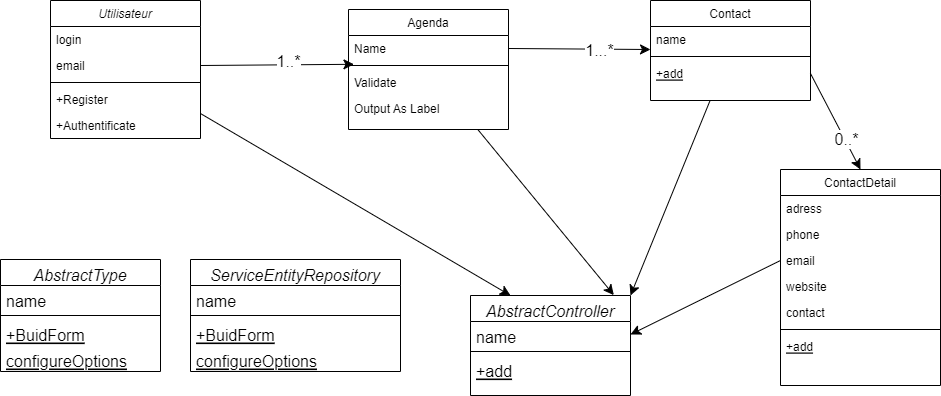

The diagram above was exported from draw.io. Its source (the exported page's mxGraphModel, read from the mxfile embedded in the PNG):
<mxGraphModel dx="1118" dy="591" grid="1" gridSize="10" guides="1" tooltips="1" connect="1" arrows="0" fold="1" page="1" pageScale="1" pageWidth="827" pageHeight="1169" math="0" shadow="0">
  <root>
    <mxCell id="WIyWlLk6GJQsqaUBKTNV-0" />
    <mxCell id="WIyWlLk6GJQsqaUBKTNV-1" parent="WIyWlLk6GJQsqaUBKTNV-0" />
    <mxCell id="fk-s1RnLgeDK2QAYo5ZD-23" style="edgeStyle=none;curved=1;rounded=0;orthogonalLoop=1;jettySize=auto;html=1;entryX=0.25;entryY=0;entryDx=0;entryDy=0;fontSize=12;startSize=8;endSize=8;" edge="1" parent="WIyWlLk6GJQsqaUBKTNV-1" source="zkfFHV4jXpPFQw0GAbJ--0" target="fk-s1RnLgeDK2QAYo5ZD-11">
      <mxGeometry relative="1" as="geometry" />
    </mxCell>
    <mxCell id="zkfFHV4jXpPFQw0GAbJ--0" value="Utilisateur" style="swimlane;fontStyle=2;align=center;verticalAlign=top;childLayout=stackLayout;horizontal=1;startSize=26;horizontalStack=0;resizeParent=1;resizeLast=0;collapsible=1;marginBottom=0;rounded=0;shadow=0;strokeWidth=1;" parent="WIyWlLk6GJQsqaUBKTNV-1" vertex="1">
      <mxGeometry x="210" y="111" width="150" height="138" as="geometry">
        <mxRectangle x="230" y="140" width="160" height="26" as="alternateBounds" />
      </mxGeometry>
    </mxCell>
    <mxCell id="zkfFHV4jXpPFQw0GAbJ--1" value="login" style="text;align=left;verticalAlign=top;spacingLeft=4;spacingRight=4;overflow=hidden;rotatable=0;points=[[0,0.5],[1,0.5]];portConstraint=eastwest;" parent="zkfFHV4jXpPFQw0GAbJ--0" vertex="1">
      <mxGeometry y="26" width="150" height="26" as="geometry" />
    </mxCell>
    <mxCell id="zkfFHV4jXpPFQw0GAbJ--3" value="email" style="text;align=left;verticalAlign=top;spacingLeft=4;spacingRight=4;overflow=hidden;rotatable=0;points=[[0,0.5],[1,0.5]];portConstraint=eastwest;rounded=0;shadow=0;html=0;" parent="zkfFHV4jXpPFQw0GAbJ--0" vertex="1">
      <mxGeometry y="52" width="150" height="26" as="geometry" />
    </mxCell>
    <mxCell id="zkfFHV4jXpPFQw0GAbJ--4" value="" style="line;html=1;strokeWidth=1;align=left;verticalAlign=middle;spacingTop=-1;spacingLeft=3;spacingRight=3;rotatable=0;labelPosition=right;points=[];portConstraint=eastwest;" parent="zkfFHV4jXpPFQw0GAbJ--0" vertex="1">
      <mxGeometry y="78" width="150" height="8" as="geometry" />
    </mxCell>
    <mxCell id="fk-s1RnLgeDK2QAYo5ZD-10" value="+Register" style="text;align=left;verticalAlign=top;spacingLeft=4;spacingRight=4;overflow=hidden;rotatable=0;points=[[0,0.5],[1,0.5]];portConstraint=eastwest;" vertex="1" parent="zkfFHV4jXpPFQw0GAbJ--0">
      <mxGeometry y="86" width="150" height="26" as="geometry" />
    </mxCell>
    <mxCell id="zkfFHV4jXpPFQw0GAbJ--5" value="+Authentificate" style="text;align=left;verticalAlign=top;spacingLeft=4;spacingRight=4;overflow=hidden;rotatable=0;points=[[0,0.5],[1,0.5]];portConstraint=eastwest;" parent="zkfFHV4jXpPFQw0GAbJ--0" vertex="1">
      <mxGeometry y="112" width="150" height="26" as="geometry" />
    </mxCell>
    <mxCell id="zkfFHV4jXpPFQw0GAbJ--6" value="ContactDetail" style="swimlane;fontStyle=0;align=center;verticalAlign=top;childLayout=stackLayout;horizontal=1;startSize=26;horizontalStack=0;resizeParent=1;resizeLast=0;collapsible=1;marginBottom=0;rounded=0;shadow=0;strokeWidth=1;" parent="WIyWlLk6GJQsqaUBKTNV-1" vertex="1">
      <mxGeometry x="940" y="280" width="160" height="216" as="geometry">
        <mxRectangle x="130" y="380" width="160" height="26" as="alternateBounds" />
      </mxGeometry>
    </mxCell>
    <mxCell id="zkfFHV4jXpPFQw0GAbJ--7" value="adress" style="text;align=left;verticalAlign=top;spacingLeft=4;spacingRight=4;overflow=hidden;rotatable=0;points=[[0,0.5],[1,0.5]];portConstraint=eastwest;" parent="zkfFHV4jXpPFQw0GAbJ--6" vertex="1">
      <mxGeometry y="26" width="160" height="26" as="geometry" />
    </mxCell>
    <mxCell id="fk-s1RnLgeDK2QAYo5ZD-4" value="phone" style="text;align=left;verticalAlign=top;spacingLeft=4;spacingRight=4;overflow=hidden;rotatable=0;points=[[0,0.5],[1,0.5]];portConstraint=eastwest;rounded=0;shadow=0;html=0;" vertex="1" parent="zkfFHV4jXpPFQw0GAbJ--6">
      <mxGeometry y="52" width="160" height="26" as="geometry" />
    </mxCell>
    <mxCell id="fk-s1RnLgeDK2QAYo5ZD-5" value="email" style="text;align=left;verticalAlign=top;spacingLeft=4;spacingRight=4;overflow=hidden;rotatable=0;points=[[0,0.5],[1,0.5]];portConstraint=eastwest;rounded=0;shadow=0;html=0;" vertex="1" parent="zkfFHV4jXpPFQw0GAbJ--6">
      <mxGeometry y="78" width="160" height="26" as="geometry" />
    </mxCell>
    <mxCell id="fk-s1RnLgeDK2QAYo5ZD-6" value="website" style="text;align=left;verticalAlign=top;spacingLeft=4;spacingRight=4;overflow=hidden;rotatable=0;points=[[0,0.5],[1,0.5]];portConstraint=eastwest;rounded=0;shadow=0;html=0;" vertex="1" parent="zkfFHV4jXpPFQw0GAbJ--6">
      <mxGeometry y="104" width="160" height="26" as="geometry" />
    </mxCell>
    <mxCell id="zkfFHV4jXpPFQw0GAbJ--8" value="contact" style="text;align=left;verticalAlign=top;spacingLeft=4;spacingRight=4;overflow=hidden;rotatable=0;points=[[0,0.5],[1,0.5]];portConstraint=eastwest;rounded=0;shadow=0;html=0;" parent="zkfFHV4jXpPFQw0GAbJ--6" vertex="1">
      <mxGeometry y="130" width="160" height="26" as="geometry" />
    </mxCell>
    <mxCell id="zkfFHV4jXpPFQw0GAbJ--9" value="" style="line;html=1;strokeWidth=1;align=left;verticalAlign=middle;spacingTop=-1;spacingLeft=3;spacingRight=3;rotatable=0;labelPosition=right;points=[];portConstraint=eastwest;" parent="zkfFHV4jXpPFQw0GAbJ--6" vertex="1">
      <mxGeometry y="156" width="160" height="8" as="geometry" />
    </mxCell>
    <mxCell id="zkfFHV4jXpPFQw0GAbJ--10" value="+add" style="text;align=left;verticalAlign=top;spacingLeft=4;spacingRight=4;overflow=hidden;rotatable=0;points=[[0,0.5],[1,0.5]];portConstraint=eastwest;fontStyle=4" parent="zkfFHV4jXpPFQw0GAbJ--6" vertex="1">
      <mxGeometry y="164" width="160" height="26" as="geometry" />
    </mxCell>
    <mxCell id="fk-s1RnLgeDK2QAYo5ZD-26" style="edgeStyle=none;curved=1;rounded=0;orthogonalLoop=1;jettySize=auto;html=1;entryX=1;entryY=0;entryDx=0;entryDy=0;fontSize=12;startSize=8;endSize=8;" edge="1" parent="WIyWlLk6GJQsqaUBKTNV-1" source="zkfFHV4jXpPFQw0GAbJ--13" target="fk-s1RnLgeDK2QAYo5ZD-11">
      <mxGeometry relative="1" as="geometry" />
    </mxCell>
    <mxCell id="zkfFHV4jXpPFQw0GAbJ--13" value="Contact" style="swimlane;fontStyle=0;align=center;verticalAlign=top;childLayout=stackLayout;horizontal=1;startSize=26;horizontalStack=0;resizeParent=1;resizeLast=0;collapsible=1;marginBottom=0;rounded=0;shadow=0;strokeWidth=1;" parent="WIyWlLk6GJQsqaUBKTNV-1" vertex="1">
      <mxGeometry x="810" y="111" width="160" height="100" as="geometry">
        <mxRectangle x="340" y="380" width="170" height="26" as="alternateBounds" />
      </mxGeometry>
    </mxCell>
    <mxCell id="zkfFHV4jXpPFQw0GAbJ--14" value="name" style="text;align=left;verticalAlign=top;spacingLeft=4;spacingRight=4;overflow=hidden;rotatable=0;points=[[0,0.5],[1,0.5]];portConstraint=eastwest;" parent="zkfFHV4jXpPFQw0GAbJ--13" vertex="1">
      <mxGeometry y="26" width="160" height="26" as="geometry" />
    </mxCell>
    <mxCell id="zkfFHV4jXpPFQw0GAbJ--15" value="" style="line;html=1;strokeWidth=1;align=left;verticalAlign=middle;spacingTop=-1;spacingLeft=3;spacingRight=3;rotatable=0;labelPosition=right;points=[];portConstraint=eastwest;" parent="zkfFHV4jXpPFQw0GAbJ--13" vertex="1">
      <mxGeometry y="52" width="160" height="8" as="geometry" />
    </mxCell>
    <mxCell id="fk-s1RnLgeDK2QAYo5ZD-9" value="+add" style="text;align=left;verticalAlign=top;spacingLeft=4;spacingRight=4;overflow=hidden;rotatable=0;points=[[0,0.5],[1,0.5]];portConstraint=eastwest;fontStyle=4" vertex="1" parent="zkfFHV4jXpPFQw0GAbJ--13">
      <mxGeometry y="60" width="160" height="26" as="geometry" />
    </mxCell>
    <mxCell id="fk-s1RnLgeDK2QAYo5ZD-21" style="edgeStyle=none;curved=1;rounded=0;orthogonalLoop=1;jettySize=auto;html=1;entryX=0.896;entryY=-0.004;entryDx=0;entryDy=0;entryPerimeter=0;fontSize=12;startSize=8;endSize=8;" edge="1" parent="WIyWlLk6GJQsqaUBKTNV-1" source="zkfFHV4jXpPFQw0GAbJ--17" target="fk-s1RnLgeDK2QAYo5ZD-11">
      <mxGeometry relative="1" as="geometry" />
    </mxCell>
    <mxCell id="zkfFHV4jXpPFQw0GAbJ--17" value="Agenda" style="swimlane;fontStyle=0;align=center;verticalAlign=top;childLayout=stackLayout;horizontal=1;startSize=26;horizontalStack=0;resizeParent=1;resizeLast=0;collapsible=1;marginBottom=0;rounded=0;shadow=0;strokeWidth=1;" parent="WIyWlLk6GJQsqaUBKTNV-1" vertex="1">
      <mxGeometry x="508" y="120" width="160" height="120" as="geometry">
        <mxRectangle x="550" y="140" width="160" height="26" as="alternateBounds" />
      </mxGeometry>
    </mxCell>
    <mxCell id="zkfFHV4jXpPFQw0GAbJ--18" value="Name" style="text;align=left;verticalAlign=top;spacingLeft=4;spacingRight=4;overflow=hidden;rotatable=0;points=[[0,0.5],[1,0.5]];portConstraint=eastwest;" parent="zkfFHV4jXpPFQw0GAbJ--17" vertex="1">
      <mxGeometry y="26" width="160" height="26" as="geometry" />
    </mxCell>
    <mxCell id="zkfFHV4jXpPFQw0GAbJ--23" value="" style="line;html=1;strokeWidth=1;align=left;verticalAlign=middle;spacingTop=-1;spacingLeft=3;spacingRight=3;rotatable=0;labelPosition=right;points=[];portConstraint=eastwest;" parent="zkfFHV4jXpPFQw0GAbJ--17" vertex="1">
      <mxGeometry y="52" width="160" height="8" as="geometry" />
    </mxCell>
    <mxCell id="zkfFHV4jXpPFQw0GAbJ--24" value="Validate" style="text;align=left;verticalAlign=top;spacingLeft=4;spacingRight=4;overflow=hidden;rotatable=0;points=[[0,0.5],[1,0.5]];portConstraint=eastwest;" parent="zkfFHV4jXpPFQw0GAbJ--17" vertex="1">
      <mxGeometry y="60" width="160" height="26" as="geometry" />
    </mxCell>
    <mxCell id="zkfFHV4jXpPFQw0GAbJ--25" value="Output As Label" style="text;align=left;verticalAlign=top;spacingLeft=4;spacingRight=4;overflow=hidden;rotatable=0;points=[[0,0.5],[1,0.5]];portConstraint=eastwest;" parent="zkfFHV4jXpPFQw0GAbJ--17" vertex="1">
      <mxGeometry y="86" width="160" height="26" as="geometry" />
    </mxCell>
    <mxCell id="fk-s1RnLgeDK2QAYo5ZD-11" value="AbstractController" style="swimlane;fontStyle=2;align=center;verticalAlign=top;childLayout=stackLayout;horizontal=1;startSize=26;horizontalStack=0;resizeParent=1;resizeLast=0;collapsible=1;marginBottom=0;rounded=0;shadow=0;strokeWidth=1;fontSize=16;" vertex="1" parent="WIyWlLk6GJQsqaUBKTNV-1">
      <mxGeometry x="630" y="406" width="160" height="100" as="geometry">
        <mxRectangle x="340" y="380" width="170" height="26" as="alternateBounds" />
      </mxGeometry>
    </mxCell>
    <mxCell id="fk-s1RnLgeDK2QAYo5ZD-12" value="name" style="text;align=left;verticalAlign=top;spacingLeft=4;spacingRight=4;overflow=hidden;rotatable=0;points=[[0,0.5],[1,0.5]];portConstraint=eastwest;fontSize=16;" vertex="1" parent="fk-s1RnLgeDK2QAYo5ZD-11">
      <mxGeometry y="26" width="160" height="26" as="geometry" />
    </mxCell>
    <mxCell id="fk-s1RnLgeDK2QAYo5ZD-13" value="" style="line;html=1;strokeWidth=1;align=left;verticalAlign=middle;spacingTop=-1;spacingLeft=3;spacingRight=3;rotatable=0;labelPosition=right;points=[];portConstraint=eastwest;fontSize=16;" vertex="1" parent="fk-s1RnLgeDK2QAYo5ZD-11">
      <mxGeometry y="52" width="160" height="8" as="geometry" />
    </mxCell>
    <mxCell id="fk-s1RnLgeDK2QAYo5ZD-14" value="+add" style="text;align=left;verticalAlign=top;spacingLeft=4;spacingRight=4;overflow=hidden;rotatable=0;points=[[0,0.5],[1,0.5]];portConstraint=eastwest;fontStyle=4;fontSize=16;" vertex="1" parent="fk-s1RnLgeDK2QAYo5ZD-11">
      <mxGeometry y="60" width="160" height="26" as="geometry" />
    </mxCell>
    <mxCell id="fk-s1RnLgeDK2QAYo5ZD-16" value="AbstractType" style="swimlane;fontStyle=2;align=center;verticalAlign=top;childLayout=stackLayout;horizontal=1;startSize=26;horizontalStack=0;resizeParent=1;resizeLast=0;collapsible=1;marginBottom=0;rounded=0;shadow=0;strokeWidth=1;fontSize=16;" vertex="1" parent="WIyWlLk6GJQsqaUBKTNV-1">
      <mxGeometry x="160" y="370" width="160" height="112" as="geometry">
        <mxRectangle x="340" y="380" width="170" height="26" as="alternateBounds" />
      </mxGeometry>
    </mxCell>
    <mxCell id="fk-s1RnLgeDK2QAYo5ZD-17" value="name" style="text;align=left;verticalAlign=top;spacingLeft=4;spacingRight=4;overflow=hidden;rotatable=0;points=[[0,0.5],[1,0.5]];portConstraint=eastwest;fontSize=16;" vertex="1" parent="fk-s1RnLgeDK2QAYo5ZD-16">
      <mxGeometry y="26" width="160" height="26" as="geometry" />
    </mxCell>
    <mxCell id="fk-s1RnLgeDK2QAYo5ZD-18" value="" style="line;html=1;strokeWidth=1;align=left;verticalAlign=middle;spacingTop=-1;spacingLeft=3;spacingRight=3;rotatable=0;labelPosition=right;points=[];portConstraint=eastwest;fontSize=16;" vertex="1" parent="fk-s1RnLgeDK2QAYo5ZD-16">
      <mxGeometry y="52" width="160" height="8" as="geometry" />
    </mxCell>
    <mxCell id="fk-s1RnLgeDK2QAYo5ZD-19" value="+BuidForm" style="text;align=left;verticalAlign=top;spacingLeft=4;spacingRight=4;overflow=hidden;rotatable=0;points=[[0,0.5],[1,0.5]];portConstraint=eastwest;fontStyle=4;fontSize=16;" vertex="1" parent="fk-s1RnLgeDK2QAYo5ZD-16">
      <mxGeometry y="60" width="160" height="26" as="geometry" />
    </mxCell>
    <mxCell id="fk-s1RnLgeDK2QAYo5ZD-25" value="configureOptions" style="text;align=left;verticalAlign=top;spacingLeft=4;spacingRight=4;overflow=hidden;rotatable=0;points=[[0,0.5],[1,0.5]];portConstraint=eastwest;fontStyle=4;fontSize=16;" vertex="1" parent="fk-s1RnLgeDK2QAYo5ZD-16">
      <mxGeometry y="86" width="160" height="26" as="geometry" />
    </mxCell>
    <mxCell id="fk-s1RnLgeDK2QAYo5ZD-27" style="edgeStyle=none;curved=1;rounded=0;orthogonalLoop=1;jettySize=auto;html=1;exitX=1;exitY=0.5;exitDx=0;exitDy=0;entryX=0.034;entryY=0.35;entryDx=0;entryDy=0;entryPerimeter=0;fontSize=12;startSize=8;endSize=8;" edge="1" parent="WIyWlLk6GJQsqaUBKTNV-1" source="zkfFHV4jXpPFQw0GAbJ--3" target="zkfFHV4jXpPFQw0GAbJ--23">
      <mxGeometry relative="1" as="geometry" />
    </mxCell>
    <mxCell id="fk-s1RnLgeDK2QAYo5ZD-28" value="1..*" style="edgeLabel;html=1;align=center;verticalAlign=middle;resizable=0;points=[];fontSize=16;" vertex="1" connectable="0" parent="fk-s1RnLgeDK2QAYo5ZD-27">
      <mxGeometry x="0.6706" relative="1" as="geometry">
        <mxPoint x="-40" y="-3" as="offset" />
      </mxGeometry>
    </mxCell>
    <mxCell id="fk-s1RnLgeDK2QAYo5ZD-30" style="edgeStyle=none;curved=1;rounded=0;orthogonalLoop=1;jettySize=auto;html=1;exitX=0;exitY=0.5;exitDx=0;exitDy=0;entryX=1;entryY=0.5;entryDx=0;entryDy=0;fontSize=12;startSize=8;endSize=8;" edge="1" parent="WIyWlLk6GJQsqaUBKTNV-1" source="fk-s1RnLgeDK2QAYo5ZD-5" target="fk-s1RnLgeDK2QAYo5ZD-12">
      <mxGeometry relative="1" as="geometry" />
    </mxCell>
    <mxCell id="fk-s1RnLgeDK2QAYo5ZD-31" style="edgeStyle=none;curved=1;rounded=0;orthogonalLoop=1;jettySize=auto;html=1;exitX=1;exitY=0.5;exitDx=0;exitDy=0;entryX=0;entryY=0.885;entryDx=0;entryDy=0;entryPerimeter=0;fontSize=12;startSize=8;endSize=8;" edge="1" parent="WIyWlLk6GJQsqaUBKTNV-1" source="zkfFHV4jXpPFQw0GAbJ--18" target="zkfFHV4jXpPFQw0GAbJ--14">
      <mxGeometry relative="1" as="geometry" />
    </mxCell>
    <mxCell id="fk-s1RnLgeDK2QAYo5ZD-32" value="1...*" style="edgeLabel;html=1;align=center;verticalAlign=middle;resizable=0;points=[];fontSize=16;" vertex="1" connectable="0" parent="fk-s1RnLgeDK2QAYo5ZD-31">
      <mxGeometry x="0.279" y="-1" relative="1" as="geometry">
        <mxPoint as="offset" />
      </mxGeometry>
    </mxCell>
    <mxCell id="fk-s1RnLgeDK2QAYo5ZD-33" style="edgeStyle=none;curved=1;rounded=0;orthogonalLoop=1;jettySize=auto;html=1;exitX=1;exitY=0.5;exitDx=0;exitDy=0;entryX=0.5;entryY=0;entryDx=0;entryDy=0;fontSize=12;startSize=8;endSize=8;" edge="1" parent="WIyWlLk6GJQsqaUBKTNV-1" source="fk-s1RnLgeDK2QAYo5ZD-9" target="zkfFHV4jXpPFQw0GAbJ--6">
      <mxGeometry relative="1" as="geometry" />
    </mxCell>
    <mxCell id="fk-s1RnLgeDK2QAYo5ZD-34" value="0..*" style="edgeLabel;html=1;align=center;verticalAlign=middle;resizable=0;points=[];fontSize=16;" vertex="1" connectable="0" parent="fk-s1RnLgeDK2QAYo5ZD-33">
      <mxGeometry x="0.3659" y="1" relative="1" as="geometry">
        <mxPoint as="offset" />
      </mxGeometry>
    </mxCell>
    <mxCell id="fk-s1RnLgeDK2QAYo5ZD-35" value="ServiceEntityRepository" style="swimlane;fontStyle=2;align=center;verticalAlign=top;childLayout=stackLayout;horizontal=1;startSize=26;horizontalStack=0;resizeParent=1;resizeLast=0;collapsible=1;marginBottom=0;rounded=0;shadow=0;strokeWidth=1;fontSize=16;" vertex="1" parent="WIyWlLk6GJQsqaUBKTNV-1">
      <mxGeometry x="350" y="370" width="210" height="112" as="geometry">
        <mxRectangle x="340" y="380" width="170" height="26" as="alternateBounds" />
      </mxGeometry>
    </mxCell>
    <mxCell id="fk-s1RnLgeDK2QAYo5ZD-36" value="name" style="text;align=left;verticalAlign=top;spacingLeft=4;spacingRight=4;overflow=hidden;rotatable=0;points=[[0,0.5],[1,0.5]];portConstraint=eastwest;fontSize=16;" vertex="1" parent="fk-s1RnLgeDK2QAYo5ZD-35">
      <mxGeometry y="26" width="210" height="26" as="geometry" />
    </mxCell>
    <mxCell id="fk-s1RnLgeDK2QAYo5ZD-37" value="" style="line;html=1;strokeWidth=1;align=left;verticalAlign=middle;spacingTop=-1;spacingLeft=3;spacingRight=3;rotatable=0;labelPosition=right;points=[];portConstraint=eastwest;fontSize=16;" vertex="1" parent="fk-s1RnLgeDK2QAYo5ZD-35">
      <mxGeometry y="52" width="210" height="8" as="geometry" />
    </mxCell>
    <mxCell id="fk-s1RnLgeDK2QAYo5ZD-38" value="+BuidForm" style="text;align=left;verticalAlign=top;spacingLeft=4;spacingRight=4;overflow=hidden;rotatable=0;points=[[0,0.5],[1,0.5]];portConstraint=eastwest;fontStyle=4;fontSize=16;" vertex="1" parent="fk-s1RnLgeDK2QAYo5ZD-35">
      <mxGeometry y="60" width="210" height="26" as="geometry" />
    </mxCell>
    <mxCell id="fk-s1RnLgeDK2QAYo5ZD-39" value="configureOptions" style="text;align=left;verticalAlign=top;spacingLeft=4;spacingRight=4;overflow=hidden;rotatable=0;points=[[0,0.5],[1,0.5]];portConstraint=eastwest;fontStyle=4;fontSize=16;" vertex="1" parent="fk-s1RnLgeDK2QAYo5ZD-35">
      <mxGeometry y="86" width="210" height="26" as="geometry" />
    </mxCell>
  </root>
</mxGraphModel>